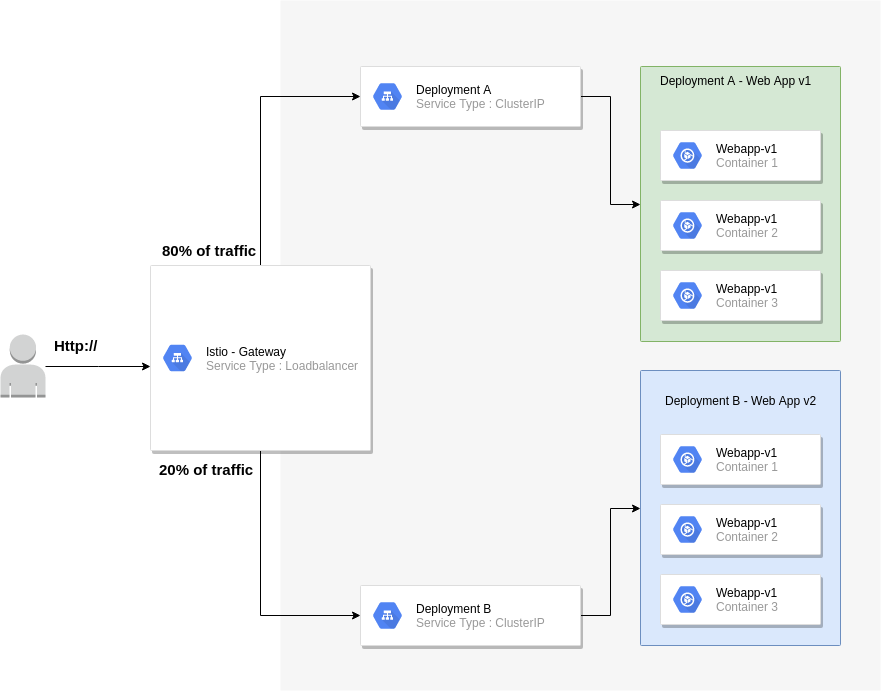

The diagram above was exported from draw.io. Its source (the exported page's mxGraphModel, read from the mxfile embedded in the PNG):
<mxGraphModel dx="1572" dy="676" grid="1" gridSize="10" guides="1" tooltips="1" connect="1" arrows="1" fold="1" page="1" pageScale="1" pageWidth="1169" pageHeight="827" background="#ffffff" math="0" shadow="0">
  <root>
    <mxCell id="0" />
    <mxCell id="1" parent="0" />
    <mxCell id="14" value="" style="fillColor=#F6F6F6;strokeColor=none;shadow=0;gradientColor=none;fontSize=14;align=left;spacing=10;fontColor=#717171;9E9E9E;verticalAlign=top;spacingTop=-4;fontStyle=0;spacingLeft=40;html=1;" parent="1" vertex="1">
      <mxGeometry x="310" y="110" width="600" height="690" as="geometry" />
    </mxCell>
    <mxCell id="QDcZtWPU4r3veb4sDbFP-981" value="" style="points=[[0,0,0],[0.25,0,0],[0.5,0,0],[0.75,0,0],[1,0,0],[1,0.25,0],[1,0.5,0],[1,0.75,0],[1,1,0],[0.75,1,0],[0.5,1,0],[0.25,1,0],[0,1,0],[0,0.75,0],[0,0.5,0],[0,0.25,0]];rounded=1;absoluteArcSize=1;arcSize=2;html=1;strokeColor=#82b366;shadow=0;fontSize=12;align=left;verticalAlign=top;spacing=10;spacingTop=-4;fillColor=#d5e8d4;" vertex="1" parent="1">
      <mxGeometry x="670" y="176" width="200" height="275" as="geometry" />
    </mxCell>
    <mxCell id="QDcZtWPU4r3veb4sDbFP-1000" value="" style="strokeColor=#dddddd;fillColor=#ffffff;shadow=1;strokeWidth=1;rounded=1;absoluteArcSize=1;arcSize=2;" vertex="1" parent="1">
      <mxGeometry x="690" y="240" width="160" height="50" as="geometry" />
    </mxCell>
    <mxCell id="QDcZtWPU4r3veb4sDbFP-1001" value="&lt;font color=&quot;#000000&quot;&gt;Webapp-v1&lt;/font&gt;&lt;br&gt;Container 1" style="dashed=0;connectable=0;html=1;fillColor=#5184F3;strokeColor=none;shape=mxgraph.gcp2.hexIcon;prIcon=container_optimized_os;part=1;labelPosition=right;verticalLabelPosition=middle;align=left;verticalAlign=middle;spacingLeft=5;fontColor=#999999;fontSize=12;" vertex="1" parent="QDcZtWPU4r3veb4sDbFP-1000">
      <mxGeometry y="0.5" width="44" height="39" relative="1" as="geometry">
        <mxPoint x="5" y="-19.5" as="offset" />
      </mxGeometry>
    </mxCell>
    <mxCell id="QDcZtWPU4r3veb4sDbFP-1002" value="Deployment A - Web App v1" style="text;html=1;resizable=0;autosize=1;align=center;verticalAlign=middle;points=[];fillColor=none;strokeColor=none;rounded=0;" vertex="1" parent="1">
      <mxGeometry x="680" y="180" width="170" height="20" as="geometry" />
    </mxCell>
    <mxCell id="QDcZtWPU4r3veb4sDbFP-1003" value="" style="strokeColor=#dddddd;fillColor=#ffffff;shadow=1;strokeWidth=1;rounded=1;absoluteArcSize=1;arcSize=2;" vertex="1" parent="1">
      <mxGeometry x="690" y="310" width="160" height="50" as="geometry" />
    </mxCell>
    <mxCell id="QDcZtWPU4r3veb4sDbFP-1004" value="&lt;font color=&quot;#000000&quot;&gt;Webapp-v1&lt;/font&gt;&lt;br&gt;Container 2" style="dashed=0;connectable=0;html=1;fillColor=#5184F3;strokeColor=none;shape=mxgraph.gcp2.hexIcon;prIcon=container_optimized_os;part=1;labelPosition=right;verticalLabelPosition=middle;align=left;verticalAlign=middle;spacingLeft=5;fontColor=#999999;fontSize=12;" vertex="1" parent="QDcZtWPU4r3veb4sDbFP-1003">
      <mxGeometry y="0.5" width="44" height="39" relative="1" as="geometry">
        <mxPoint x="5" y="-19.5" as="offset" />
      </mxGeometry>
    </mxCell>
    <mxCell id="QDcZtWPU4r3veb4sDbFP-1005" value="" style="strokeColor=#dddddd;fillColor=#ffffff;shadow=1;strokeWidth=1;rounded=1;absoluteArcSize=1;arcSize=2;" vertex="1" parent="1">
      <mxGeometry x="690" y="380" width="160" height="50" as="geometry" />
    </mxCell>
    <mxCell id="QDcZtWPU4r3veb4sDbFP-1006" value="&lt;font color=&quot;#000000&quot;&gt;Webapp-v1&lt;/font&gt;&lt;br&gt;Container 3" style="dashed=0;connectable=0;html=1;fillColor=#5184F3;strokeColor=none;shape=mxgraph.gcp2.hexIcon;prIcon=container_optimized_os;part=1;labelPosition=right;verticalLabelPosition=middle;align=left;verticalAlign=middle;spacingLeft=5;fontColor=#999999;fontSize=12;" vertex="1" parent="QDcZtWPU4r3veb4sDbFP-1005">
      <mxGeometry y="0.5" width="44" height="39" relative="1" as="geometry">
        <mxPoint x="5" y="-19.5" as="offset" />
      </mxGeometry>
    </mxCell>
    <mxCell id="QDcZtWPU4r3veb4sDbFP-1007" value="" style="points=[[0,0,0],[0.25,0,0],[0.5,0,0],[0.75,0,0],[1,0,0],[1,0.25,0],[1,0.5,0],[1,0.75,0],[1,1,0],[0.75,1,0],[0.5,1,0],[0.25,1,0],[0,1,0],[0,0.75,0],[0,0.5,0],[0,0.25,0]];rounded=1;absoluteArcSize=1;arcSize=2;html=1;strokeColor=#6c8ebf;shadow=0;fontSize=12;align=left;verticalAlign=top;spacing=10;spacingTop=-4;fillColor=#dae8fc;" vertex="1" parent="1">
      <mxGeometry x="670" y="480" width="200" height="275" as="geometry" />
    </mxCell>
    <mxCell id="QDcZtWPU4r3veb4sDbFP-1008" value="" style="strokeColor=#dddddd;fillColor=#ffffff;shadow=1;strokeWidth=1;rounded=1;absoluteArcSize=1;arcSize=2;" vertex="1" parent="1">
      <mxGeometry x="690" y="544" width="160" height="50" as="geometry" />
    </mxCell>
    <mxCell id="QDcZtWPU4r3veb4sDbFP-1009" value="&lt;font color=&quot;#000000&quot;&gt;Webapp-v1&lt;/font&gt;&lt;br&gt;Container 1" style="dashed=0;connectable=0;html=1;fillColor=#5184F3;strokeColor=none;shape=mxgraph.gcp2.hexIcon;prIcon=container_optimized_os;part=1;labelPosition=right;verticalLabelPosition=middle;align=left;verticalAlign=middle;spacingLeft=5;fontColor=#999999;fontSize=12;" vertex="1" parent="QDcZtWPU4r3veb4sDbFP-1008">
      <mxGeometry y="0.5" width="44" height="39" relative="1" as="geometry">
        <mxPoint x="5" y="-19.5" as="offset" />
      </mxGeometry>
    </mxCell>
    <mxCell id="QDcZtWPU4r3veb4sDbFP-1010" value="" style="strokeColor=#dddddd;fillColor=#ffffff;shadow=1;strokeWidth=1;rounded=1;absoluteArcSize=1;arcSize=2;" vertex="1" parent="1">
      <mxGeometry x="690" y="614" width="160" height="50" as="geometry" />
    </mxCell>
    <mxCell id="QDcZtWPU4r3veb4sDbFP-1011" value="&lt;font color=&quot;#000000&quot;&gt;Webapp-v1&lt;/font&gt;&lt;br&gt;Container 2" style="dashed=0;connectable=0;html=1;fillColor=#5184F3;strokeColor=none;shape=mxgraph.gcp2.hexIcon;prIcon=container_optimized_os;part=1;labelPosition=right;verticalLabelPosition=middle;align=left;verticalAlign=middle;spacingLeft=5;fontColor=#999999;fontSize=12;" vertex="1" parent="QDcZtWPU4r3veb4sDbFP-1010">
      <mxGeometry y="0.5" width="44" height="39" relative="1" as="geometry">
        <mxPoint x="5" y="-19.5" as="offset" />
      </mxGeometry>
    </mxCell>
    <mxCell id="QDcZtWPU4r3veb4sDbFP-1012" value="" style="strokeColor=#dddddd;fillColor=#ffffff;shadow=1;strokeWidth=1;rounded=1;absoluteArcSize=1;arcSize=2;" vertex="1" parent="1">
      <mxGeometry x="690" y="684" width="160" height="50" as="geometry" />
    </mxCell>
    <mxCell id="QDcZtWPU4r3veb4sDbFP-1013" value="&lt;font color=&quot;#000000&quot;&gt;Webapp-v1&lt;/font&gt;&lt;br&gt;Container 3" style="dashed=0;connectable=0;html=1;fillColor=#5184F3;strokeColor=none;shape=mxgraph.gcp2.hexIcon;prIcon=container_optimized_os;part=1;labelPosition=right;verticalLabelPosition=middle;align=left;verticalAlign=middle;spacingLeft=5;fontColor=#999999;fontSize=12;" vertex="1" parent="QDcZtWPU4r3veb4sDbFP-1012">
      <mxGeometry y="0.5" width="44" height="39" relative="1" as="geometry">
        <mxPoint x="5" y="-19.5" as="offset" />
      </mxGeometry>
    </mxCell>
    <mxCell id="QDcZtWPU4r3veb4sDbFP-1014" value="Deployment B - Web App v2" style="text;html=1;resizable=0;autosize=1;align=center;verticalAlign=middle;points=[];fillColor=none;strokeColor=none;rounded=0;" vertex="1" parent="1">
      <mxGeometry x="685" y="500" width="170" height="20" as="geometry" />
    </mxCell>
    <mxCell id="QDcZtWPU4r3veb4sDbFP-1024" style="edgeStyle=orthogonalEdgeStyle;rounded=0;orthogonalLoop=1;jettySize=auto;html=1;exitX=1;exitY=0.5;exitDx=0;exitDy=0;entryX=0;entryY=0.5;entryDx=0;entryDy=0;entryPerimeter=0;" edge="1" parent="1" source="QDcZtWPU4r3veb4sDbFP-1015" target="QDcZtWPU4r3veb4sDbFP-981">
      <mxGeometry relative="1" as="geometry" />
    </mxCell>
    <mxCell id="QDcZtWPU4r3veb4sDbFP-1015" value="" style="strokeColor=#dddddd;fillColor=#ffffff;shadow=1;strokeWidth=1;rounded=1;absoluteArcSize=1;arcSize=2;" vertex="1" parent="1">
      <mxGeometry x="390" y="176" width="220" height="60" as="geometry" />
    </mxCell>
    <mxCell id="QDcZtWPU4r3veb4sDbFP-1016" value="&lt;font color=&quot;#000000&quot;&gt;Deployment A&lt;/font&gt;&lt;br&gt;Service Type : ClusterIP" style="dashed=0;connectable=0;html=1;fillColor=#5184F3;strokeColor=none;shape=mxgraph.gcp2.hexIcon;prIcon=cloud_load_balancing;part=1;labelPosition=right;verticalLabelPosition=middle;align=left;verticalAlign=middle;spacingLeft=5;fontColor=#999999;fontSize=12;" vertex="1" parent="QDcZtWPU4r3veb4sDbFP-1015">
      <mxGeometry y="0.5" width="44" height="39" relative="1" as="geometry">
        <mxPoint x="5" y="-19.5" as="offset" />
      </mxGeometry>
    </mxCell>
    <mxCell id="QDcZtWPU4r3veb4sDbFP-1023" style="edgeStyle=orthogonalEdgeStyle;rounded=0;orthogonalLoop=1;jettySize=auto;html=1;exitX=1;exitY=0.5;exitDx=0;exitDy=0;" edge="1" parent="1" source="QDcZtWPU4r3veb4sDbFP-1017" target="QDcZtWPU4r3veb4sDbFP-1007">
      <mxGeometry relative="1" as="geometry" />
    </mxCell>
    <mxCell id="QDcZtWPU4r3veb4sDbFP-1017" value="" style="strokeColor=#dddddd;fillColor=#ffffff;shadow=1;strokeWidth=1;rounded=1;absoluteArcSize=1;arcSize=2;" vertex="1" parent="1">
      <mxGeometry x="390" y="695" width="220" height="60" as="geometry" />
    </mxCell>
    <mxCell id="QDcZtWPU4r3veb4sDbFP-1018" value="&lt;font color=&quot;#000000&quot;&gt;Deployment B&lt;/font&gt;&lt;br&gt;Service Type : ClusterIP" style="dashed=0;connectable=0;html=1;fillColor=#5184F3;strokeColor=none;shape=mxgraph.gcp2.hexIcon;prIcon=cloud_load_balancing;part=1;labelPosition=right;verticalLabelPosition=middle;align=left;verticalAlign=middle;spacingLeft=5;fontColor=#999999;fontSize=12;" vertex="1" parent="QDcZtWPU4r3veb4sDbFP-1017">
      <mxGeometry y="0.5" width="44" height="39" relative="1" as="geometry">
        <mxPoint x="5" y="-19.5" as="offset" />
      </mxGeometry>
    </mxCell>
    <mxCell id="QDcZtWPU4r3veb4sDbFP-1021" style="edgeStyle=orthogonalEdgeStyle;rounded=0;orthogonalLoop=1;jettySize=auto;html=1;exitX=0.5;exitY=0;exitDx=0;exitDy=0;entryX=0;entryY=0.5;entryDx=0;entryDy=0;" edge="1" parent="1" source="QDcZtWPU4r3veb4sDbFP-1019" target="QDcZtWPU4r3veb4sDbFP-1015">
      <mxGeometry relative="1" as="geometry" />
    </mxCell>
    <mxCell id="QDcZtWPU4r3veb4sDbFP-1022" style="edgeStyle=orthogonalEdgeStyle;rounded=0;orthogonalLoop=1;jettySize=auto;html=1;exitX=0.5;exitY=1;exitDx=0;exitDy=0;entryX=0;entryY=0.5;entryDx=0;entryDy=0;" edge="1" parent="1" source="QDcZtWPU4r3veb4sDbFP-1019" target="QDcZtWPU4r3veb4sDbFP-1017">
      <mxGeometry relative="1" as="geometry" />
    </mxCell>
    <mxCell id="QDcZtWPU4r3veb4sDbFP-1019" value="" style="strokeColor=#dddddd;fillColor=#ffffff;shadow=1;strokeWidth=1;rounded=1;absoluteArcSize=1;arcSize=2;" vertex="1" parent="1">
      <mxGeometry x="180" y="375" width="220" height="185" as="geometry" />
    </mxCell>
    <mxCell id="QDcZtWPU4r3veb4sDbFP-1020" value="&lt;font color=&quot;#000000&quot;&gt;Istio - Gateway&lt;/font&gt;&lt;br&gt;Service Type : Loadbalancer" style="dashed=0;connectable=0;html=1;fillColor=#5184F3;strokeColor=none;shape=mxgraph.gcp2.hexIcon;prIcon=cloud_load_balancing;part=1;labelPosition=right;verticalLabelPosition=middle;align=left;verticalAlign=middle;spacingLeft=5;fontColor=#999999;fontSize=12;" vertex="1" parent="QDcZtWPU4r3veb4sDbFP-1019">
      <mxGeometry y="0.5" width="44" height="39" relative="1" as="geometry">
        <mxPoint x="5" y="-19.5" as="offset" />
      </mxGeometry>
    </mxCell>
    <mxCell id="QDcZtWPU4r3veb4sDbFP-1031" value="" style="edgeStyle=orthogonalEdgeStyle;rounded=0;orthogonalLoop=1;jettySize=auto;html=1;entryX=0;entryY=0.546;entryDx=0;entryDy=0;entryPerimeter=0;" edge="1" parent="1" source="QDcZtWPU4r3veb4sDbFP-1029" target="QDcZtWPU4r3veb4sDbFP-1019">
      <mxGeometry relative="1" as="geometry">
        <mxPoint x="155" y="478.5" as="targetPoint" />
      </mxGeometry>
    </mxCell>
    <mxCell id="QDcZtWPU4r3veb4sDbFP-1029" value="" style="outlineConnect=0;dashed=0;verticalLabelPosition=bottom;verticalAlign=top;align=center;html=1;shape=mxgraph.aws3.user;fillColor=#D2D3D3;gradientColor=none;" vertex="1" parent="1">
      <mxGeometry x="30" y="444" width="45" height="63" as="geometry" />
    </mxCell>
    <mxCell id="QDcZtWPU4r3veb4sDbFP-1032" value="80% of traffic" style="text;html=1;resizable=0;autosize=1;align=center;verticalAlign=middle;points=[];fillColor=none;strokeColor=none;rounded=0;fontSize=15;fontStyle=1" vertex="1" parent="1">
      <mxGeometry x="194" y="350" width="90" height="20" as="geometry" />
    </mxCell>
    <mxCell id="QDcZtWPU4r3veb4sDbFP-1033" value="20% of traffic" style="text;html=1;resizable=0;autosize=1;align=center;verticalAlign=middle;points=[];fillColor=none;strokeColor=none;rounded=0;fontSize=15;fontStyle=1" vertex="1" parent="1">
      <mxGeometry x="191" y="569" width="90" height="20" as="geometry" />
    </mxCell>
    <mxCell id="QDcZtWPU4r3veb4sDbFP-1034" value="Http://" style="text;html=1;resizable=0;autosize=1;align=center;verticalAlign=middle;points=[];fillColor=none;strokeColor=none;rounded=0;fontSize=15;fontStyle=1" vertex="1" parent="1">
      <mxGeometry x="75" y="445" width="60" height="20" as="geometry" />
    </mxCell>
  </root>
</mxGraphModel>